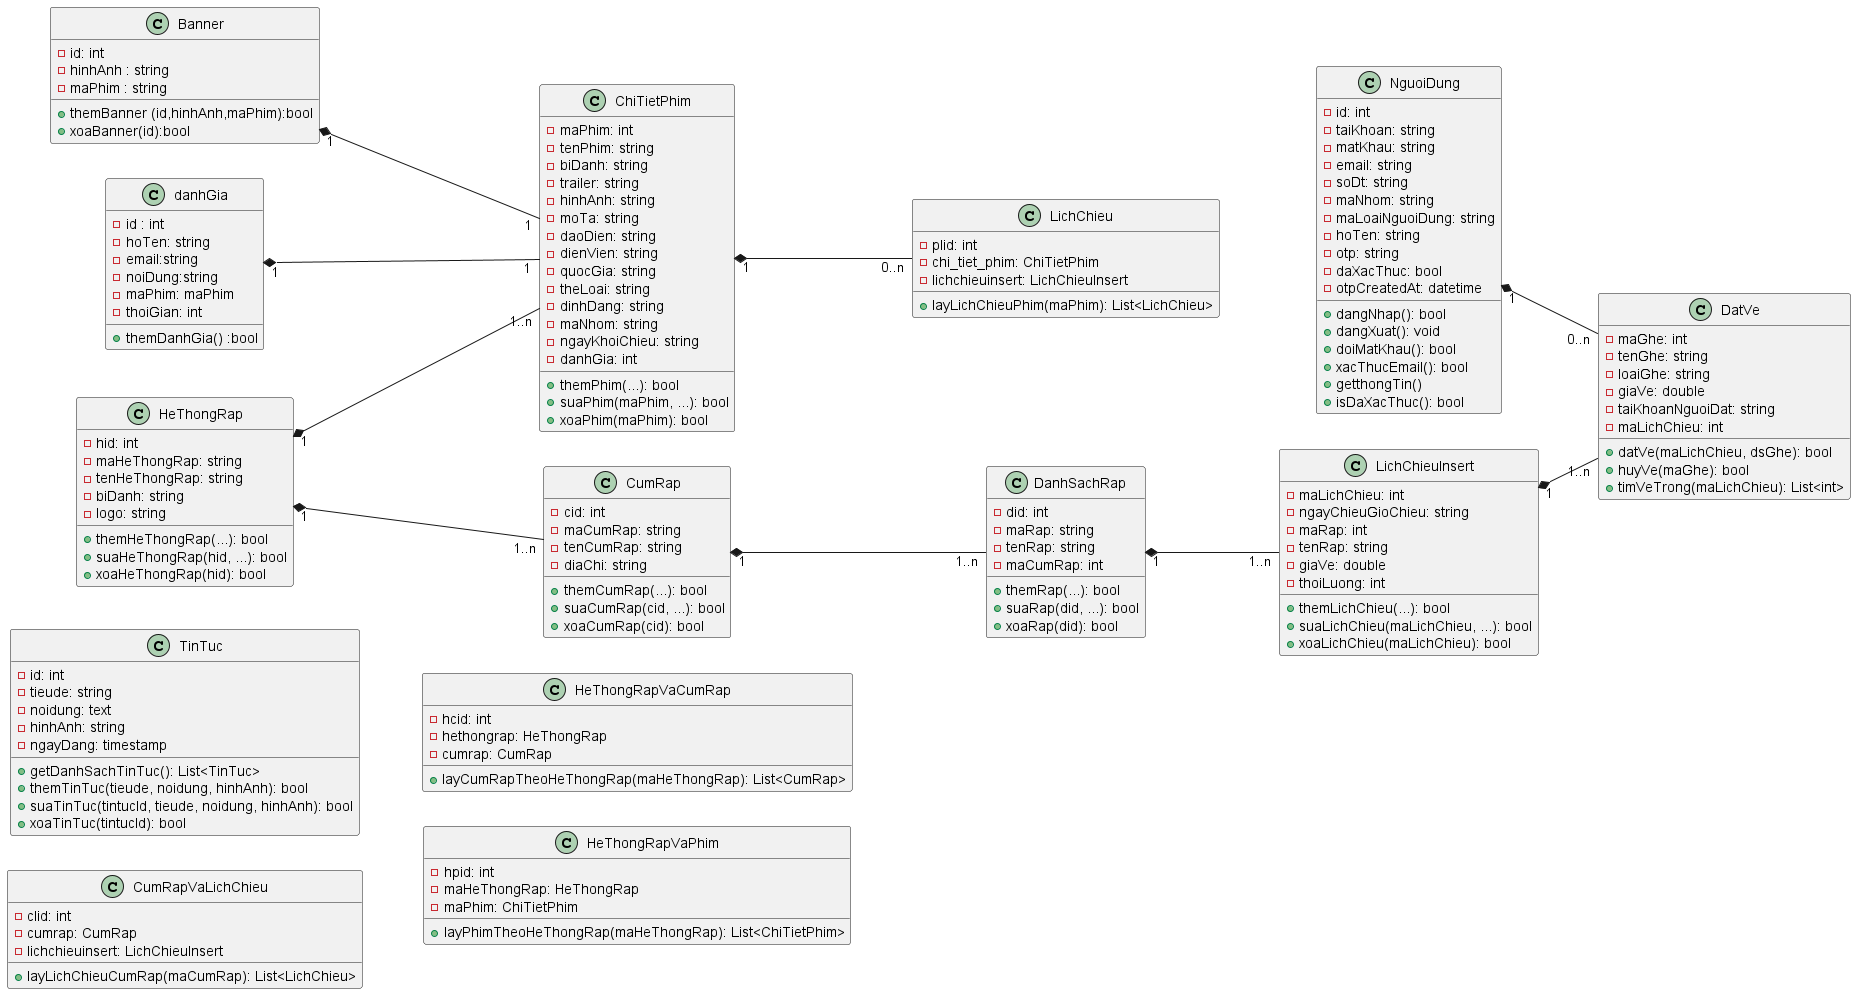

The diagram above was rendered by PlantUML. Its source (embedded in the PNG):
@startuml class
left to right direction
class NguoiDung {
    - id: int
    - taiKhoan: string
    - matKhau: string
    - email: string
    - soDt: string
    - maNhom: string
    - maLoaiNguoiDung: string
    - hoTen: string
    - otp: string
    - daXacThuc: bool
    - otpCreatedAt: datetime
    + dangNhap(): bool
    + dangXuat(): void
    + doiMatKhau(): bool
    + xacThucEmail(): bool
    + getthongTin()
    + isDaXacThuc(): bool
}
class Banner {
    - id: int 
    - hinhAnh : string 
    - maPhim : string 
    + themBanner (id,hinhAnh,maPhim):bool
    + xoaBanner(id):bool
}
class TinTuc {
    - id: int
    - tieude: string
    - noidung: text
    - hinhAnh: string
    - ngayDang: timestamp
    + getDanhSachTinTuc(): List<TinTuc>
    + themTinTuc(tieude, noidung, hinhAnh): bool
    + suaTinTuc(tintucId, tieude, noidung, hinhAnh): bool
    + xoaTinTuc(tintucId): bool
}

class ChiTietPhim {
    - maPhim: int
    - tenPhim: string
    - biDanh: string
    - trailer: string
    - hinhAnh: string
    - moTa: string
    - daoDien: string
    - dienVien: string
    - quocGia: string
    - theLoai: string
    - dinhDang: string
    - maNhom: string
    - ngayKhoiChieu: string
    - danhGia: int
    + themPhim(...): bool
    + suaPhim(maPhim, ...): bool
    + xoaPhim(maPhim): bool
    
}

class CumRap {
    - cid: int
    - maCumRap: string
    - tenCumRap: string
    - diaChi: string
    + themCumRap(...): bool
    + suaCumRap(cid, ...): bool
    + xoaCumRap(cid): bool
}

class DanhSachRap {
    - did: int
    - maRap: string
    - tenRap: string
    - maCumRap: int
    + themRap(...): bool
    + suaRap(did, ...): bool
    + xoaRap(did): bool
}

class HeThongRap {
    - hid: int
    - maHeThongRap: string
    - tenHeThongRap: string
    - biDanh: string
    - logo: string
    + themHeThongRap(...): bool
    + suaHeThongRap(hid, ...): bool
    + xoaHeThongRap(hid): bool
}

class LichChieuInsert {
    - maLichChieu: int
    - ngayChieuGioChieu: string
    - maRap: int
    - tenRap: string
    - giaVe: double
    - thoiLuong: int
    + themLichChieu(...): bool
    + suaLichChieu(maLichChieu, ...): bool
    + xoaLichChieu(maLichChieu): bool
}

class DatVe {
    - maGhe: int
    - tenGhe: string
    - loaiGhe: string
    - giaVe: double
    - taiKhoanNguoiDat: string
    - maLichChieu: int
    + datVe(maLichChieu, dsGhe): bool
    + huyVe(maGhe): bool
    + timVeTrong(maLichChieu): List<int>
}

class LichChieu {
    - plid: int
    - chi_tiet_phim: ChiTietPhim
    - lichchieuinsert: LichChieuInsert
    + layLichChieuPhim(maPhim): List<LichChieu>
}

class CumRapVaLichChieu {
    - clid: int
    - cumrap: CumRap
    - lichchieuinsert: LichChieuInsert
    + layLichChieuCumRap(maCumRap): List<LichChieu>
}

class HeThongRapVaCumRap {
    - hcid: int
    - hethongrap: HeThongRap
    - cumrap: CumRap
    + layCumRapTheoHeThongRap(maHeThongRap): List<CumRap>
}

class HeThongRapVaPhim {
    - hpid: int
    - maHeThongRap: HeThongRap
    - maPhim: ChiTietPhim
    + layPhimTheoHeThongRap(maHeThongRap): List<ChiTietPhim>
}
class danhGia {
    -id : int
    -hoTen: string
    -email:string
    -noiDung:string
    -maPhim: maPhim
    -thoiGian: int
    + themDanhGia() :bool
}
NguoiDung "1" *-- "0..n" DatVe
ChiTietPhim "1" *-- "0..n" LichChieu
CumRap "1" *-- "1..n" DanhSachRap
DanhSachRap "1" *-- "1..n" LichChieuInsert
LichChieuInsert "1" *-- "1..n" DatVe
HeThongRap "1" *-- "1..n" CumRap
HeThongRap "1" *-- "1..n" ChiTietPhim
Banner "1"*--"1" ChiTietPhim
danhGia "1"*--"1" ChiTietPhim
@enduml